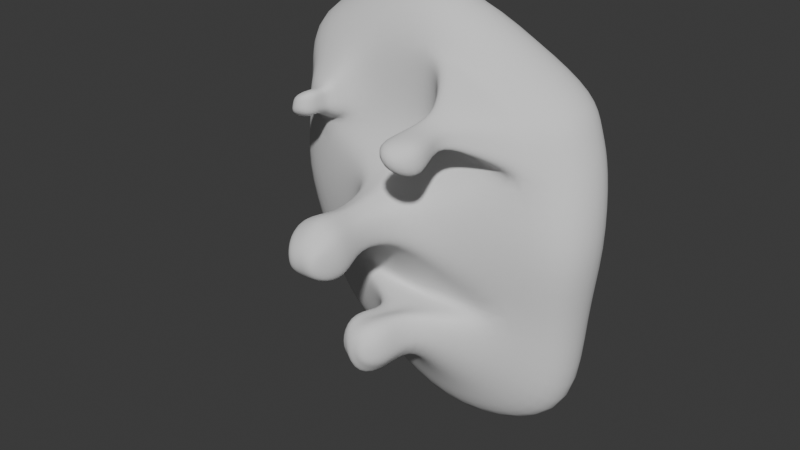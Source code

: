 # Source: platform.blend  (saved by Blender 4.1.24; exported with 4.5.12 LTS)
import bpy
from mathutils import Matrix  # noqa: F401  (used for matrix-valued properties, if any)

bpy.ops.wm.read_factory_settings(use_empty=True)
scene = bpy.context.scene
scene.name = 'Scene'

# ---- collections
col_collection = bpy.data.collections.new('Collection'); scene.collection.children.link(col_collection)

# ---- world
world_world = bpy.data.worlds.new('World'); scene.world = world_world
world_world.use_nodes = True; world_world.node_tree.nodes.clear()
_N = world_world.node_tree.nodes; _L = world_world.node_tree.links
n0 = _N.new('ShaderNodeOutputWorld'); n0.name = 'World Output'; n0.location = (300, 300)
n1 = _N.new('ShaderNodeBackground'); n1.name = 'Background'; n1.location = (10, 300)
n1.inputs[0].default_value = (0.05088, 0.05088, 0.05088, 1.0)
_L.new(n1.outputs[0], n0.inputs[0])
n0.is_active_output = True
world_world.color = (0.05088, 0.05088, 0.05088)
world_world.use_sun_shadow = False
world_world.sun_shadow_jitter_overblur = 0.0

# ---- meshes
me_cube_001 = bpy.data.meshes.new('Cube.001')
me_cube_001.from_pydata([(-1.014, -1.08, -0.277), (-0.8989, -0.9878, 0.1718), (-0.8512, 0.9494, -0.2091), (-0.791, 0.8617, 0.216), (0.9068, -0.8766, -0.2654), (0.8216, -0.8234, 0.1781), (1.04, 1.088, -0.3303), (0.8798, 0.9735, 0.08293), (0.04811, 1.432, -0.3071), (0.06029, 1.143, 0.1734), (-0.01769, -1.435, -0.2764), (-0.02519, -1.141, 0.198), (-1.172, -0.01353, -0.2736), (-0.9813, -0.01897, 0.2059), (1.15, -0.03151, -0.3822), (0.9192, -0.02478, 0.1413), (-0.00648, -0.02667, 0.2736), (-0.4597, 1.206, 0.02912), (-0.4502, 1.117, -0.2507), (-0.5449, -1.13, 0.196), (-0.4506, 1.026, 0.2176), (-0.5323, -1.298, -0.2806), (-1.223, -0.01717, 0.003146), (-0.5893, -0.01474, 0.2736), (0.5591, 1.126, 0.1259), (0.465, -1.091, -0.2708), (0.631, 1.334, -0.3568), (0.4794, -1.003, 0.2027), (0.5468, -0.02873, 0.2414), (1.167, -0.03213, -0.08465), (-0.9041, 0.4973, 0.2269), (1.022, 0.4515, -0.3649), (-1.041, 0.4644, -0.2529), (0.9093, 0.5316, 0.117), (0.003609, 0.6599, 0.2675), (0.06665, 1.482, -0.03639), (-0.5309, 0.54, 0.2807), (-0.02464, -1.473, -0.003223), (0.9255, -0.9007, 0.003844), (0.4928, 0.5564, 0.2132), (-1.086, -0.5082, -0.2736), (0.8991, -0.4953, 0.1767), (-0.009569, -0.7167, 0.2728), (1.054, 1.128, -0.08367), (-0.9716, -0.5732, 0.1985), (1.052, -0.4728, -0.3238), (-0.8677, 0.9763, 0.06634), (-0.5534, -0.6149, 0.2718), (0.5283, -0.5584, 0.2746), (-1.042, -1.122, -0.006386), (-0.8678, -0.4484, -0.4154), (-0.876, -0.9274, -0.4118), (-0.3496, 1.004, -0.4001), (-0.6649, 0.7937, -0.3809), (0.7804, 0.4173, -0.4907), (0.7956, 0.8734, -0.4597), (0.4203, -0.9919, -0.4066), (0.7636, -0.7829, -0.4192), (0.4917, 1.109, -0.4568), (0.05905, 1.159, -0.4325), (-0.4599, -1.085, -0.4138), (0.001939, -1.131, -0.4123), (-0.006146, -0.613, -0.4101), (-0.7036, 0.4104, -0.4221), (-0.9301, -0.01902, -0.4119), (0.8137, -0.434, -0.4896), (1.011, -0.02768, -0.5225), (-0.005258, 0.5606, -0.4102), (-0.4767, 0.4742, -0.4098), (-0.4784, -0.5136, -0.4105), (0.4731, 0.4794, -0.4342), (0.4685, -0.5032, -0.429), (-0.5753, -1.395, -0.007711), (0.4888, -1.168, 0.003526), (0.6716, 1.43, -0.09307), (1.064, 0.4998, -0.09975), (-1.087, 0.499, 0.03219), (-1.162, -0.5616, -0.0008772), (1.1, -0.4877, -0.02628), (-0.8656, -0.4668, -0.4853), (-0.8247, -0.7667, -0.5029), (-0.5533, -0.857, -0.5085), (-0.5739, -0.5078, -0.4879), (-0.7788, -0.5402, -0.7223), (-0.7598, -0.7187, -0.6906), (-0.5891, -0.7817, -0.6813), (-0.592, -0.5751, -0.7163), (0.39, -0.07846, -0.5869), (0.3334, -0.3038, -0.5815), (-0.401, -0.06301, -0.5555), (-0.369, 0.1857, -0.5745), (-0.7341, -0.6194, -0.7923), (-0.7229, -0.7146, -0.7746), (-0.629, -0.7472, -0.7692), (-0.6309, -0.6377, -0.7891), (-0.6324, -0.7415, -0.5638), (-0.636, -0.5826, -0.5769), (-0.7708, -0.558, -0.579), (-0.7549, -0.6951, -0.5672), (-0.001876, 0.2543, -0.5794), (-0.1488, 0.05876, -0.7174), (-0.1633, 0.1071, -1.222), (0.1073, -0.1036, -0.7174), (-0.1854, 0.2158, -0.5769), (0.1825, 0.21, -0.581), (0.3657, 0.1721, -0.5984), (-0.3754, -0.3121, -0.5365), (-0.01098, -0.4229, -0.5313), (-0.1932, -0.3487, -0.5339), (0.1742, -0.3542, -0.5358), (0.145, -0.08373, -1.235), (-0.2216, 0.02099, -0.7154), (-0.2425, -0.09864, -0.7106), (-0.06513, 0.06952, -0.7175), (0.07736, -0.2157, -0.7206), (0.01904, 0.05523, -0.7174), (0.09138, 0.01441, -0.7175), (-0.2232, -0.2193, -0.7057), (-0.06822, -0.2922, -0.7025), (-0.1516, -0.2654, -0.7032), (0.01266, -0.2662, -0.7067), (0.04137, -0.1215, -1.036), (-0.1181, 0.03262, -1.406), (-0.1143, -0.02622, -1.032), (0.00632, -0.06565, -1.45), (0.06075, -0.06428, -1.416), (-0.1616, -0.03859, -1.035), (-0.1657, -0.1256, -1.044), (-0.06693, -0.01632, -1.029), (0.02291, -0.1965, -1.062), (-0.01816, -0.02432, -1.028), (0.03061, -0.03478, -1.027), (-0.1548, -0.2121, -1.053), (-0.05852, -0.2523, -1.051), (-0.1067, -0.223, -1.052), (-0.01073, -0.2211, -1.048), (-0.2474, 0.06119, -1.23), (-0.2635, -0.09448, -1.247), (-0.06693, 0.1252, -1.217), (0.1127, -0.2262, -1.27), (0.03159, 0.1109, -1.215), (0.12, 0.06846, -1.216), (-0.2352, -0.2492, -1.262), (-0.05037, -0.3317, -1.262), (-0.1479, -0.2964, -1.263), (0.04353, -0.2899, -1.26), (-0.1084, -0.06792, -1.454), (-0.05137, -0.08147, -1.452), (-0.17, 0.01601, -1.397), (-0.1697, -0.0731, -1.419), (-0.05683, 0.03718, -1.403), (0.05311, -0.1505, -1.421), (0.005427, 0.03507, -1.401), (0.05816, 0.02053, -1.388), (-0.1629, -0.1649, -1.416), (-0.04823, -0.1973, -1.426), (-0.1099, -0.1828, -1.428), (0.00843, -0.1762, -1.429), (0.08276, 0.718, -0.7195), (0.01444, 0.6766, -0.7162), (0.1592, 0.4709, -0.7605), (0.2093, 0.618, -0.748), (0.1834, 0.6883, -0.7362), (0.1483, 0.7754, -0.7256), (-0.04804, 0.5372, -0.727), (0.05516, 0.529, -0.7471), (-0.001354, 0.5087, -0.7345), (0.1113, 0.4794, -0.7506), (-0.0156, 0.8041, -0.9527), (-0.1058, 0.7378, -0.9354), (0.2233, 0.4978, -1.016), (0.2354, 0.6991, -1.01), (0.1611, 0.7841, -0.9911), (0.07845, 0.8826, -0.9715), (-0.143, 0.5382, -0.936), (0.01018, 0.442, -1.041), (-0.06906, 0.4269, -0.9758), (0.1264, 0.4161, -1.023), (-0.1309, 0.4971, -0.5486), (-0.2773, 0.5352, -0.5369), (-0.2129, 0.7361, -0.5329), (0.08594, 0.4889, -0.5349), (0.2829, 0.4943, -0.5621), (0.343, 0.9182, -0.57), (0.1404, 0.9479, -0.5567), (-0.05854, 0.8786, -0.5447), (0.4783, 0.7572, -0.5687), (0.4691, 0.5467, -0.5684), (-0.01243, 0.7236, -1.102), (-0.05996, 0.6992, -1.093), (0.1162, 0.5689, -1.134), (0.1195, 0.6811, -1.132), (0.07731, 0.7145, -1.122), (0.0351, 0.7928, -1.112), (-0.07916, 0.5885, -1.091), (0.000325, 0.5633, -1.152), (-0.03651, 0.5278, -1.112), (0.06315, 0.5248, -1.137), (0.4104, -0.9099, -0.6333), (0.5228, -0.804, -0.6361), (0.3004, -0.7297, -0.634), (0.2959, -0.8964, -0.6832), (0.4233, -0.6311, -0.6393), (0.5391, -0.6285, -0.6524), (0.3544, -0.8244, -0.8173), (0.3907, -0.7977, -0.8096), (0.319, -0.744, -0.8176), (0.3212, -0.8375, -0.8307), (0.3646, -0.7242, -0.8122), (0.4098, -0.7107, -0.811), (0.3363, -0.8394, -1.13), (0.5037, -0.8246, -1.056), (0.2138, -0.6434, -1.071), (0.2587, -0.7912, -1.133), (0.3995, -0.5537, -1.058), (0.5116, -0.5775, -1.045), (0.7283, -0.5148, -0.5238), (0.4558, -0.5539, -0.4815), (0.1623, -0.6723, -0.4678), (0.1515, -1.089, -0.4707), (0.4254, -0.9546, -0.4665), (0.6838, -0.8099, -0.4723), (-1.05, -0.794, -0.2753), (0.8603, -0.6594, 0.1774), (-0.01738, -0.929, 0.2354), (-0.5492, -0.8725, 0.2339), (0.5039, -0.7809, 0.2386), (-0.9352, -0.7805, 0.1852), (0.9792, -0.6747, -0.2946), (-0.8719, -0.6879, -0.4136), (-0.002104, -0.872, -0.4112), (-0.4691, -0.7991, -0.4121), (0.7886, -0.6084, -0.4544), (-1.102, -0.8417, -0.003632), (1.013, -0.6942, -0.01122), (-0.8452, -0.6168, -0.4941), (-0.5636, -0.6824, -0.4982), (-0.7693, -0.6294, -0.7064), (-0.5905, -0.6784, -0.6988), (-0.7285, -0.667, -0.7835), (-0.63, -0.6925, -0.7791), (-0.7628, -0.6266, -0.5731), (-0.6342, -0.662, -0.5704), (0.2965, -0.839, -0.6367), (0.531, -0.7162, -0.6442), (0.3201, -0.7908, -0.8241), (0.4003, -0.7542, -0.8103), (0.207, -0.764, -1.099), (0.3679, -0.6966, -1.264), (0.5454, -0.7038, -1.043), (0.706, -0.6623, -0.4981), (0.1569, -0.8805, -0.4693)], [], [(76, 30, 3, 46), (74, 24, 7, 43), (234, 223, 5, 38), (72, 19, 1, 49), (14, 45, 65, 66), (225, 227, 1, 19), (226, 224, 11, 27), (6, 31, 54, 55), (73, 27, 11, 37), (17, 20, 9, 35), (228, 4, 57, 232), (39, 34, 16, 28), (36, 30, 13, 23), (10, 21, 60, 61), (75, 33, 15, 29), (77, 44, 13, 22), (34, 36, 23, 16), (32, 2, 53, 63), (46, 3, 20, 17), (21, 0, 51, 60), (224, 225, 19, 11), (37, 11, 19, 72), (31, 14, 66, 54), (33, 39, 28, 15), (38, 5, 27, 73), (223, 226, 27, 5), (12, 32, 63, 64), (35, 9, 24, 74), (7, 24, 39, 33), (8, 26, 58, 59), (2, 18, 52, 53), (9, 20, 36, 34), (43, 7, 33, 75), (4, 25, 56, 57), (20, 3, 30, 36), (24, 9, 34, 39), (18, 8, 59, 52), (22, 13, 30, 76), (40, 12, 64, 50), (15, 28, 48, 41), (16, 23, 47, 42), (26, 6, 55, 58), (233, 227, 44, 77), (25, 10, 61, 56), (28, 16, 42, 48), (23, 13, 44, 47), (222, 40, 50, 229), (29, 15, 41, 78), (251, 218, 200, 243), (231, 230, 61, 60), (65, 71, 109, 88), (66, 65, 88, 87), (63, 68, 103, 90), (50, 69, 82, 79), (62, 69, 108, 107), (217, 216, 203, 202), (184, 183, 162, 163), (182, 181, 165, 167), (181, 178, 166, 165), (179, 180, 159, 164), (50, 64, 89, 106), (64, 63, 90, 89), (67, 70, 104, 99), (69, 50, 106, 108), (14, 29, 78, 45), (222, 233, 77, 40), (12, 22, 76, 32), (6, 43, 75, 31), (8, 35, 74, 26), (4, 38, 73, 25), (10, 37, 72, 21), (2, 46, 17, 18), (40, 77, 22, 12), (31, 75, 29, 14), (18, 17, 35, 8), (25, 73, 37, 10), (21, 72, 49, 0), (228, 234, 38, 4), (26, 74, 43, 6), (32, 76, 46, 2), (242, 95, 85, 238), (60, 51, 80, 81), (229, 50, 79, 235), (231, 60, 81, 236), (104, 105, 116, 115), (241, 97, 83, 237), (97, 96, 86, 83), (95, 98, 84, 85), (238, 240, 94, 86), (86, 94, 91, 83), (84, 92, 93, 85), (239, 240, 93, 92), (107, 118, 120, 109), (103, 100, 111, 90), (109, 120, 114, 88), (81, 80, 98, 95), (79, 82, 96, 97), (235, 79, 97, 241), (236, 81, 95, 242), (237, 239, 92, 84), (89, 112, 117, 106), (104, 115, 113, 99), (108, 119, 118, 107), (54, 66, 87, 105), (70, 54, 105, 104), (71, 62, 107, 109), (68, 67, 99, 103), (87, 102, 116, 105), (99, 113, 100, 103), (106, 117, 119, 108), (87, 88, 114, 102), (117, 112, 127, 132), (102, 114, 129, 121), (113, 115, 130, 128), (118, 119, 134, 133), (100, 113, 128, 123), (116, 102, 121, 131), (119, 117, 132, 134), (115, 116, 131, 130), (132, 127, 137, 142), (121, 129, 139, 110), (128, 130, 140, 138), (133, 134, 144, 143), (123, 128, 138, 101), (131, 121, 110, 141), (134, 132, 142, 144), (130, 131, 141, 140), (114, 120, 135, 129), (112, 111, 126, 127), (111, 100, 123, 126), (120, 118, 133, 135), (110, 139, 151, 125), (138, 140, 152, 150), (143, 144, 156, 155), (101, 138, 150, 122), (141, 110, 125, 153), (144, 142, 154, 156), (140, 141, 153, 152), (145, 143, 155, 157), (129, 135, 145, 139), (127, 126, 136, 137), (126, 123, 101, 136), (135, 133, 143, 145), (122, 150, 147, 146), (150, 152, 124, 147), (148, 122, 146, 149), (147, 124, 157, 155), (152, 153, 125, 124), (149, 146, 156, 154), (146, 147, 155, 156), (124, 125, 151, 157), (142, 137, 149, 154), (139, 145, 157, 151), (137, 136, 148, 149), (136, 101, 122, 148), (162, 161, 171, 172), (159, 158, 168, 169), (166, 164, 174, 176), (158, 163, 173, 168), (178, 179, 164, 166), (180, 185, 158, 159), (183, 186, 161, 162), (185, 184, 163, 158), (187, 182, 167, 160), (186, 187, 160, 161), (174, 169, 189, 194), (171, 170, 190, 191), (170, 177, 197, 190), (172, 171, 191, 192), (160, 167, 177, 170), (161, 160, 170, 171), (164, 159, 169, 174), (165, 166, 176, 175), (163, 162, 172, 173), (167, 165, 175, 177), (55, 54, 187, 186), (54, 70, 182, 187), (52, 59, 184, 185), (58, 55, 186, 183), (53, 52, 185, 180), (68, 63, 179, 178), (63, 53, 180, 179), (67, 68, 178, 181), (70, 67, 181, 182), (59, 58, 183, 184), (90, 111, 112, 89), (193, 192, 197, 195), (189, 188, 196, 194), (192, 191, 190, 197), (188, 193, 195, 196), (175, 176, 196, 195), (173, 172, 192, 193), (177, 175, 195, 197), (168, 173, 193, 188), (176, 174, 194, 196), (169, 168, 188, 189), (199, 198, 204, 205), (198, 201, 207, 204), (220, 219, 201, 198), (250, 221, 199, 244), (218, 217, 202, 200), (221, 220, 198, 199), (208, 209, 215, 214), (245, 206, 212, 247), (200, 202, 208, 206), (243, 200, 206, 245), (202, 203, 209, 208), (244, 199, 205, 246), (248, 249, 211, 210), (247, 248, 210, 213), (246, 205, 211, 249), (204, 207, 213, 210), (205, 204, 210, 211), (206, 208, 214, 212), (57, 56, 220, 221), (62, 71, 217, 218), (232, 57, 221, 250), (56, 61, 219, 220), (71, 65, 216, 217), (230, 62, 218, 251), (61, 230, 251, 219), (65, 232, 250, 216), (209, 246, 249, 215), (212, 214, 248, 247), (214, 215, 249, 248), (203, 244, 246, 209), (201, 243, 245, 207), (207, 245, 247, 213), (216, 250, 244, 203), (83, 91, 239, 237), (82, 236, 242, 96), (80, 235, 241, 98), (91, 94, 240, 239), (85, 93, 240, 238), (98, 241, 237, 84), (69, 231, 236, 82), (51, 229, 235, 80), (96, 242, 238, 86), (45, 78, 234, 228), (0, 49, 233, 222), (69, 62, 230, 231), (219, 251, 243, 201), (0, 222, 229, 51), (49, 1, 227, 233), (41, 48, 226, 223), (42, 47, 225, 224), (45, 228, 232, 65), (48, 42, 224, 226), (47, 44, 227, 225), (78, 41, 223, 234)])
me_cube_001.polygons.foreach_set('use_smooth', [True] * 250)
_uv = me_cube_001.uv_layers.new(name='UVMap')
_uv.uv.foreach_set('vector', [0.5036, 0.1851, 0.625, 0.1851, 0.625, 0.25, 0.5036, 0.25, 0.5036, 0.4371, 0.625, 0.4371, 0.625, 0.5, 0.5036, 0.5, 0.5036, 0.7192, 0.625, 0.7192, 0.625, 0.75, 0.5036, 0.75, 0.5036, 0.9379, 0.625, 0.9379, 0.625, 1.0, 0.5036, 1.0, 0.375, 0.6267, 0.375, 0.6883, 0.375, 0.6883, 0.375, 0.6267, 0.8129, 0.7192, 0.875, 0.7192, 0.875, 0.75, 0.8129, 0.75, 0.6879, 0.7192, 0.7507, 0.7192, 0.7507, 0.75, 0.6879, 0.75, 0.375, 0.5, 0.375, 0.5649, 0.375, 0.5649, 0.375, 0.5, 0.5036, 0.8129, 0.625, 0.8129, 0.625, 0.8757, 0.5036, 0.8757, 0.5036, 0.3121, 0.625, 0.3121, 0.625, 0.3743, 0.5036, 0.3743, 0.375, 0.7192, 0.375, 0.75, 0.375, 0.75, 0.375, 0.7192, 0.6879, 0.5649, 0.7507, 0.5649, 0.7507, 0.6267, 0.6879, 0.6267, 0.8129, 0.5649, 0.875, 0.5649, 0.875, 0.6267, 0.8129, 0.6267, 0.375, 0.8757, 0.375, 0.9379, 0.375, 0.9379, 0.375, 0.8757, 0.5036, 0.5649, 0.625, 0.5649, 0.625, 0.6267, 0.5036, 0.6267, 0.5036, 0.06165, 0.625, 0.06165, 0.625, 0.1233, 0.5036, 0.1233, 0.7507, 0.5649, 0.8129, 0.5649, 0.8129, 0.6267, 0.7507, 0.6267, 0.375, 0.1851, 0.375, 0.25, 0.375, 0.25, 0.375, 0.1851, 0.5036, 0.25, 0.625, 0.25, 0.625, 0.3121, 0.5036, 0.3121, 0.375, 0.9379, 0.375, 1.0, 0.375, 1.0, 0.375, 0.9379, 0.7507, 0.7192, 0.8129, 0.7192, 0.8129, 0.75, 0.7507, 0.75, 0.5036, 0.8757, 0.625, 0.8757, 0.625, 0.9379, 0.5036, 0.9379, 0.375, 0.5649, 0.375, 0.6267, 0.375, 0.6267, 0.375, 0.5649, 0.625, 0.5649, 0.6879, 0.5649, 0.6879, 0.6267, 0.625, 0.6267, 0.5036, 0.75, 0.625, 0.75, 0.625, 0.8129, 0.5036, 0.8129, 0.625, 0.7192, 0.6879, 0.7192, 0.6879, 0.75, 0.625, 0.75, 0.375, 0.1233, 0.375, 0.1851, 0.375, 0.1851, 0.375, 0.1233, 0.5036, 0.3743, 0.625, 0.3743, 0.625, 0.4371, 0.5036, 0.4371, 0.625, 0.5, 0.6879, 0.5, 0.6879, 0.5649, 0.625, 0.5649, 0.375, 0.3743, 0.375, 0.4371, 0.375, 0.4371, 0.375, 0.3743, 0.375, 0.25, 0.375, 0.3121, 0.375, 0.3121, 0.375, 0.25, 0.7507, 0.5, 0.8129, 0.5, 0.8129, 0.5649, 0.7507, 0.5649, 0.5036, 0.5, 0.625, 0.5, 0.625, 0.5649, 0.5036, 0.5649, 0.375, 0.75, 0.375, 0.8129, 0.375, 0.8129, 0.375, 0.75, 0.8129, 0.5, 0.875, 0.5, 0.875, 0.5649, 0.8129, 0.5649, 0.6879, 0.5, 0.7507, 0.5, 0.7507, 0.5649, 0.6879, 0.5649, 0.375, 0.3121, 0.375, 0.3743, 0.375, 0.3743, 0.375, 0.3121, 0.5036, 0.1233, 0.625, 0.1233, 0.625, 0.1851, 0.5036, 0.1851, 0.375, 0.06165, 0.375, 0.1233, 0.375, 0.1233, 0.375, 0.06165, 0.625, 0.6267, 0.6879, 0.6267, 0.6879, 0.6883, 0.625, 0.6883, 0.7507, 0.6267, 0.8129, 0.6267, 0.8129, 0.6883, 0.7507, 0.6883, 0.375, 0.4371, 0.375, 0.5, 0.375, 0.5, 0.375, 0.4371, 0.5036, 0.03083, 0.625, 0.03083, 0.625, 0.06165, 0.5036, 0.06165, 0.375, 0.8129, 0.375, 0.8757, 0.375, 0.8757, 0.375, 0.8129, 0.6879, 0.6267, 0.7507, 0.6267, 0.7507, 0.6883, 0.6879, 0.6883, 0.8129, 0.6267, 0.875, 0.6267, 0.875, 0.6883, 0.8129, 0.6883, 0.375, 0.03083, 0.375, 0.06165, 0.375, 0.06165, 0.375, 0.03083, 0.5036, 0.6267, 0.625, 0.6267, 0.625, 0.6883, 0.5036, 0.6883, 0.2493, 0.7192, 0.2493, 0.6883, 0.2493, 0.6883, 0.2493, 0.7192, 0.1871, 0.7192, 0.2493, 0.7192, 0.2493, 0.75, 0.1871, 0.75, 0.375, 0.6883, 0.3121, 0.6883, 0.3121, 0.6883, 0.375, 0.6883, 0.375, 0.6267, 0.375, 0.6883, 0.375, 0.6883, 0.375, 0.6267, 0.125, 0.5649, 0.1871, 0.5649, 0.1871, 0.5649, 0.125, 0.5649, 0.125, 0.6883, 0.1871, 0.6883, 0.1871, 0.6883, 0.125, 0.6883, 0.2493, 0.6883, 0.1871, 0.6883, 0.1871, 0.6883, 0.2493, 0.6883, 0.3121, 0.6883, 0.375, 0.6883, 0.375, 0.6883, 0.3121, 0.6883, 0.375, 0.3743, 0.375, 0.4371, 0.375, 0.4371, 0.375, 0.3743, 0.3121, 0.5649, 0.2493, 0.5649, 0.2493, 0.5649, 0.3121, 0.5649, 0.2493, 0.5649, 0.1871, 0.5649, 0.1871, 0.5649, 0.2493, 0.5649, 0.375, 0.1851, 0.375, 0.25, 0.375, 0.25, 0.375, 0.1851, 0.375, 0.06165, 0.375, 0.1233, 0.375, 0.1233, 0.375, 0.06165, 0.375, 0.1233, 0.375, 0.1851, 0.375, 0.1851, 0.375, 0.1233, 0.2493, 0.5649, 0.3121, 0.5649, 0.3121, 0.5649, 0.2493, 0.5649, 0.1871, 0.6883, 0.125, 0.6883, 0.125, 0.6883, 0.1871, 0.6883, 0.375, 0.6267, 0.5036, 0.6267, 0.5036, 0.6883, 0.375, 0.6883, 0.375, 0.03083, 0.5036, 0.03083, 0.5036, 0.06165, 0.375, 0.06165, 0.375, 0.1233, 0.5036, 0.1233, 0.5036, 0.1851, 0.375, 0.1851, 0.375, 0.5, 0.5036, 0.5, 0.5036, 0.5649, 0.375, 0.5649, 0.375, 0.3743, 0.5036, 0.3743, 0.5036, 0.4371, 0.375, 0.4371, 0.375, 0.75, 0.5036, 0.75, 0.5036, 0.8129, 0.375, 0.8129, 0.375, 0.8757, 0.5036, 0.8757, 0.5036, 0.9379, 0.375, 0.9379, 0.375, 0.25, 0.5036, 0.25, 0.5036, 0.3121, 0.375, 0.3121, 0.375, 0.06165, 0.5036, 0.06165, 0.5036, 0.1233, 0.375, 0.1233, 0.375, 0.5649, 0.5036, 0.5649, 0.5036, 0.6267, 0.375, 0.6267, 0.375, 0.3121, 0.5036, 0.3121, 0.5036, 0.3743, 0.375, 0.3743, 0.375, 0.8129, 0.5036, 0.8129, 0.5036, 0.8757, 0.375, 0.8757, 0.375, 0.9379, 0.5036, 0.9379, 0.5036, 1.0, 0.375, 1.0, 0.375, 0.7192, 0.5036, 0.7192, 0.5036, 0.75, 0.375, 0.75, 0.375, 0.4371, 0.5036, 0.4371, 0.5036, 0.5, 0.375, 0.5, 0.375, 0.1851, 0.5036, 0.1851, 0.5036, 0.25, 0.375, 0.25, 0.1871, 0.7192, 0.1871, 0.75, 0.1871, 0.75, 0.1871, 0.7192, 0.375, 0.9379, 0.375, 1.0, 0.375, 1.0, 0.375, 0.9379, 0.375, 0.03083, 0.375, 0.06165, 0.375, 0.06165, 0.375, 0.03083, 0.1871, 0.7192, 0.1871, 0.75, 0.1871, 0.75, 0.1871, 0.7192, 0.3121, 0.5649, 0.375, 0.5649, 0.375, 0.5649, 0.3121, 0.5649, 0.375, 0.03083, 0.375, 0.06165, 0.375, 0.06165, 0.375, 0.03083, 0.125, 0.6883, 0.1871, 0.6883, 0.1871, 0.6883, 0.125, 0.6883, 0.375, 0.9379, 0.375, 1.0, 0.375, 1.0, 0.375, 0.9379, 0.1871, 0.7192, 0.1871, 0.7192, 0.1871, 0.6883, 0.1871, 0.6883, 0.1871, 0.6883, 0.1871, 0.6883, 0.125, 0.6883, 0.125, 0.6883, 0.375, 1.0, 0.375, 1.0, 0.375, 0.9379, 0.375, 0.9379, 0.125, 0.7192, 0.1871, 0.7192, 0.1871, 0.75, 0.125, 0.75, 0.2493, 0.6883, 0.2493, 0.6883, 0.3121, 0.6883, 0.3121, 0.6883, 0.1871, 0.5649, 0.1871, 0.5649, 0.125, 0.5649, 0.125, 0.5649, 0.3121, 0.6883, 0.3121, 0.6883, 0.375, 0.6883, 0.375, 0.6883, 0.375, 0.9379, 0.375, 1.0, 0.375, 1.0, 0.375, 0.9379, 0.125, 0.6883, 0.1871, 0.6883, 0.1871, 0.6883, 0.125, 0.6883, 0.375, 0.03083, 0.375, 0.06165, 0.375, 0.06165, 0.375, 0.03083, 0.1871, 0.7192, 0.1871, 0.75, 0.1871, 0.75, 0.1871, 0.7192, 0.375, 0.03083, 0.375, 0.03083, 0.375, 0.0, 0.375, 0.0, 0.375, 0.1233, 0.375, 0.1233, 0.375, 0.06165, 0.375, 0.06165, 0.3121, 0.5649, 0.3121, 0.5649, 0.2493, 0.5649, 0.2493, 0.5649, 0.1871, 0.6883, 0.1871, 0.6883, 0.2493, 0.6883, 0.2493, 0.6883, 0.375, 0.5649, 0.375, 0.6267, 0.375, 0.6267, 0.375, 0.5649, 0.3121, 0.5649, 0.375, 0.5649, 0.375, 0.5649, 0.3121, 0.5649, 0.3121, 0.6883, 0.2493, 0.6883, 0.2493, 0.6883, 0.3121, 0.6883, 0.1871, 0.5649, 0.2493, 0.5649, 0.2493, 0.5649, 0.1871, 0.5649, 0.375, 0.6267, 0.375, 0.6267, 0.375, 0.5649, 0.375, 0.5649, 0.2493, 0.5649, 0.2493, 0.5649, 0.1871, 0.5649, 0.1871, 0.5649, 0.125, 0.6883, 0.125, 0.6883, 0.1871, 0.6883, 0.1871, 0.6883, 0.375, 0.6267, 0.375, 0.6883, 0.375, 0.6883, 0.375, 0.6267, 0.375, 0.06165, 0.375, 0.1233, 0.375, 0.1233, 0.375, 0.06165, 0.375, 0.6267, 0.375, 0.6883, 0.375, 0.6883, 0.375, 0.6267, 0.2493, 0.5649, 0.3121, 0.5649, 0.3121, 0.5649, 0.2493, 0.5649, 0.2493, 0.6883, 0.1871, 0.6883, 0.1871, 0.6883, 0.2493, 0.6883, 0.1871, 0.5649, 0.2493, 0.5649, 0.2493, 0.5649, 0.1871, 0.5649, 0.375, 0.5649, 0.375, 0.6267, 0.375, 0.6267, 0.375, 0.5649, 0.1871, 0.6883, 0.125, 0.6883, 0.125, 0.6883, 0.1871, 0.6883, 0.3121, 0.5649, 0.375, 0.5649, 0.375, 0.5649, 0.3121, 0.5649, 0.375, 0.06165, 0.375, 0.1233, 0.375, 0.1233, 0.375, 0.06165, 0.375, 0.6267, 0.375, 0.6883, 0.375, 0.6883, 0.375, 0.6267, 0.2493, 0.5649, 0.3121, 0.5649, 0.3121, 0.5649, 0.2493, 0.5649, 0.2493, 0.6883, 0.1871, 0.6883, 0.1871, 0.6883, 0.2493, 0.6883, 0.1871, 0.5649, 0.2493, 0.5649, 0.2493, 0.5649, 0.1871, 0.5649, 0.375, 0.5649, 0.375, 0.6267, 0.375, 0.6267, 0.375, 0.5649, 0.1871, 0.6883, 0.125, 0.6883, 0.125, 0.6883, 0.1871, 0.6883, 0.3121, 0.5649, 0.375, 0.5649, 0.375, 0.5649, 0.3121, 0.5649, 0.375, 0.6883, 0.3121, 0.6883, 0.3121, 0.6883, 0.375, 0.6883, 0.375, 0.1233, 0.375, 0.1851, 0.375, 0.1851, 0.375, 0.1233, 0.125, 0.5649, 0.1871, 0.5649, 0.1871, 0.5649, 0.125, 0.5649, 0.3121, 0.6883, 0.2493, 0.6883, 0.2493, 0.6883, 0.3121, 0.6883, 0.375, 0.6267, 0.375, 0.6883, 0.375, 0.6883, 0.375, 0.6267, 0.2493, 0.5649, 0.3121, 0.5649, 0.3121, 0.5649, 0.2493, 0.5649, 0.2493, 0.6883, 0.1871, 0.6883, 0.1871, 0.6883, 0.2493, 0.6883, 0.1871, 0.5649, 0.2493, 0.5649, 0.2493, 0.5649, 0.1871, 0.5649, 0.375, 0.5649, 0.375, 0.6267, 0.375, 0.6267, 0.375, 0.5649, 0.1871, 0.6883, 0.125, 0.6883, 0.125, 0.6883, 0.1871, 0.6883, 0.3121, 0.5649, 0.375, 0.5649, 0.375, 0.5649, 0.3121, 0.5649, 0.3121, 0.6883, 0.2493, 0.6883, 0.2493, 0.6883, 0.3121, 0.6883, 0.375, 0.6883, 0.3121, 0.6883, 0.3121, 0.6883, 0.375, 0.6883, 0.375, 0.1233, 0.375, 0.1851, 0.375, 0.1851, 0.375, 0.1233, 0.125, 0.5649, 0.1871, 0.5649, 0.1871, 0.5649, 0.125, 0.5649, 0.3121, 0.6883, 0.2493, 0.6883, 0.2493, 0.6883, 0.3121, 0.6883, 0.1871, 0.5649, 0.2493, 0.5649, 0.2493, 0.6267, 0.1871, 0.6267, 0.2493, 0.5649, 0.3121, 0.5649, 0.3121, 0.6267, 0.2493, 0.6267, 0.125, 0.5649, 0.1871, 0.5649, 0.1871, 0.6267, 0.125, 0.6267, 0.2493, 0.6267, 0.3121, 0.6267, 0.3121, 0.6883, 0.2493, 0.6883, 0.3121, 0.5649, 0.375, 0.5649, 0.375, 0.6267, 0.3121, 0.6267, 0.125, 0.6267, 0.1871, 0.6267, 0.1871, 0.6883, 0.125, 0.6883, 0.1871, 0.6267, 0.2493, 0.6267, 0.2493, 0.6883, 0.1871, 0.6883, 0.3121, 0.6267, 0.375, 0.6267, 0.375, 0.6883, 0.3121, 0.6883, 0.375, 0.06165, 0.375, 0.1233, 0.375, 0.1233, 0.375, 0.06165, 0.375, 0.6883, 0.3121, 0.6883, 0.3121, 0.6883, 0.375, 0.6883, 0.375, 0.1233, 0.375, 0.1851, 0.375, 0.1851, 0.375, 0.1233, 0.125, 0.5649, 0.1871, 0.5649, 0.1871, 0.5649, 0.125, 0.5649, 0.375, 0.4371, 0.375, 0.5, 0.375, 0.5, 0.375, 0.4371, 0.375, 0.25, 0.375, 0.3121, 0.375, 0.3121, 0.375, 0.25, 0.1871, 0.5649, 0.125, 0.5649, 0.125, 0.5649, 0.1871, 0.5649, 0.375, 0.3121, 0.375, 0.3743, 0.375, 0.3743, 0.375, 0.3121, 0.1871, 0.5649, 0.125, 0.5649, 0.125, 0.5649, 0.1871, 0.5649, 0.375, 0.25, 0.375, 0.3121, 0.375, 0.3121, 0.375, 0.25, 0.375, 0.4371, 0.375, 0.5, 0.375, 0.5, 0.375, 0.4371, 0.375, 0.3121, 0.375, 0.3743, 0.375, 0.3743, 0.375, 0.3121, 0.375, 0.5649, 0.3121, 0.5649, 0.3121, 0.5649, 0.375, 0.5649, 0.375, 0.5, 0.375, 0.5649, 0.375, 0.5649, 0.375, 0.5, 0.375, 0.1851, 0.375, 0.25, 0.375, 0.25, 0.375, 0.1851, 0.375, 0.5, 0.375, 0.5649, 0.375, 0.5649, 0.375, 0.5, 0.375, 0.5649, 0.3121, 0.5649, 0.3121, 0.5649, 0.375, 0.5649, 0.375, 0.4371, 0.375, 0.5, 0.375, 0.5, 0.375, 0.4371, 0.375, 0.5649, 0.3121, 0.5649, 0.3121, 0.5649, 0.375, 0.5649, 0.375, 0.5, 0.375, 0.5649, 0.375, 0.5649, 0.375, 0.5, 0.375, 0.1851, 0.375, 0.25, 0.375, 0.25, 0.375, 0.1851, 0.2493, 0.5649, 0.1871, 0.5649, 0.1871, 0.5649, 0.2493, 0.5649, 0.375, 0.3743, 0.375, 0.4371, 0.375, 0.4371, 0.375, 0.3743, 0.3121, 0.5649, 0.2493, 0.5649, 0.2493, 0.5649, 0.3121, 0.5649, 0.375, 0.5, 0.375, 0.5649, 0.375, 0.5649, 0.375, 0.5, 0.375, 0.5649, 0.3121, 0.5649, 0.3121, 0.5649, 0.375, 0.5649, 0.375, 0.3121, 0.375, 0.3743, 0.375, 0.3743, 0.375, 0.3121, 0.375, 0.4371, 0.375, 0.5, 0.375, 0.5, 0.375, 0.4371, 0.375, 0.25, 0.375, 0.3121, 0.375, 0.3121, 0.375, 0.25, 0.1871, 0.5649, 0.125, 0.5649, 0.125, 0.5649, 0.1871, 0.5649, 0.375, 0.1851, 0.375, 0.25, 0.375, 0.25, 0.375, 0.1851, 0.2493, 0.5649, 0.1871, 0.5649, 0.1871, 0.5649, 0.2493, 0.5649, 0.3121, 0.5649, 0.2493, 0.5649, 0.2493, 0.5649, 0.3121, 0.5649, 0.375, 0.3743, 0.375, 0.4371, 0.375, 0.4371, 0.375, 0.3743, 0.375, 0.1851, 0.375, 0.1851, 0.375, 0.1233, 0.375, 0.1233, 0.2493, 0.5, 0.3121, 0.5, 0.3121, 0.5649, 0.2493, 0.5649, 0.125, 0.5, 0.1871, 0.5, 0.1871, 0.5649, 0.125, 0.5649, 0.3121, 0.5, 0.375, 0.5, 0.375, 0.5649, 0.3121, 0.5649, 0.1871, 0.5, 0.2493, 0.5, 0.2493, 0.5649, 0.1871, 0.5649, 0.2493, 0.5649, 0.1871, 0.5649, 0.1871, 0.5649, 0.2493, 0.5649, 0.375, 0.3743, 0.375, 0.4371, 0.375, 0.4371, 0.375, 0.3743, 0.3121, 0.5649, 0.2493, 0.5649, 0.2493, 0.5649, 0.3121, 0.5649, 0.375, 0.3121, 0.375, 0.3743, 0.375, 0.3743, 0.375, 0.3121, 0.1871, 0.5649, 0.125, 0.5649, 0.125, 0.5649, 0.1871, 0.5649, 0.375, 0.25, 0.375, 0.3121, 0.375, 0.3121, 0.375, 0.25, 0.375, 0.75, 0.375, 0.8129, 0.375, 0.8129, 0.375, 0.75, 0.375, 0.8129, 0.375, 0.8757, 0.375, 0.8757, 0.375, 0.8129, 0.375, 0.8129, 0.375, 0.8757, 0.375, 0.8757, 0.375, 0.8129, 0.375, 0.7192, 0.375, 0.75, 0.375, 0.75, 0.375, 0.7192, 0.2493, 0.6883, 0.3121, 0.6883, 0.3121, 0.6883, 0.2493, 0.6883, 0.375, 0.75, 0.375, 0.8129, 0.375, 0.8129, 0.375, 0.75, 0.3121, 0.6883, 0.375, 0.6883, 0.375, 0.6883, 0.3121, 0.6883, 0.2493, 0.7192, 0.2493, 0.6883, 0.2493, 0.6883, 0.2493, 0.7192, 0.2493, 0.6883, 0.3121, 0.6883, 0.3121, 0.6883, 0.2493, 0.6883, 0.2493, 0.7192, 0.2493, 0.6883, 0.2493, 0.6883, 0.2493, 0.7192, 0.3121, 0.6883, 0.375, 0.6883, 0.375, 0.6883, 0.3121, 0.6883, 0.375, 0.7192, 0.375, 0.75, 0.375, 0.75, 0.375, 0.7192, 0.3121, 0.7192, 0.375, 0.7192, 0.375, 0.75, 0.3121, 0.75, 0.2493, 0.7192, 0.3121, 0.7192, 0.3121, 0.75, 0.2493, 0.75, 0.375, 0.7192, 0.375, 0.75, 0.375, 0.75, 0.375, 0.7192, 0.375, 0.8129, 0.375, 0.8757, 0.375, 0.8757, 0.375, 0.8129, 0.375, 0.75, 0.375, 0.8129, 0.375, 0.8129, 0.375, 0.75, 0.2493, 0.6883, 0.3121, 0.6883, 0.3121, 0.6883, 0.2493, 0.6883, 0.375, 0.75, 0.375, 0.8129, 0.375, 0.8129, 0.375, 0.75, 0.2493, 0.6883, 0.3121, 0.6883, 0.3121, 0.6883, 0.2493, 0.6883, 0.375, 0.7192, 0.375, 0.75, 0.375, 0.75, 0.375, 0.7192, 0.375, 0.8129, 0.375, 0.8757, 0.375, 0.8757, 0.375, 0.8129, 0.3121, 0.6883, 0.375, 0.6883, 0.375, 0.6883, 0.3121, 0.6883, 0.2493, 0.7192, 0.2493, 0.6883, 0.2493, 0.6883, 0.2493, 0.7192, 0.2493, 0.75, 0.2493, 0.7192, 0.2493, 0.7192, 0.2493, 0.75, 0.375, 0.6883, 0.375, 0.7192, 0.375, 0.7192, 0.375, 0.6883, 0.375, 0.6883, 0.375, 0.7192, 0.375, 0.7192, 0.375, 0.6883, 0.2493, 0.6883, 0.3121, 0.6883, 0.3121, 0.7192, 0.2493, 0.7192, 0.3121, 0.6883, 0.375, 0.6883, 0.375, 0.7192, 0.3121, 0.7192, 0.375, 0.6883, 0.375, 0.7192, 0.375, 0.7192, 0.375, 0.6883, 0.2493, 0.75, 0.2493, 0.7192, 0.2493, 0.7192, 0.2493, 0.75, 0.2493, 0.75, 0.2493, 0.7192, 0.2493, 0.7192, 0.2493, 0.75, 0.375, 0.6883, 0.375, 0.7192, 0.375, 0.7192, 0.375, 0.6883, 0.375, 0.06165, 0.375, 0.06165, 0.375, 0.03083, 0.375, 0.03083, 0.1871, 0.6883, 0.1871, 0.7192, 0.1871, 0.7192, 0.1871, 0.6883, 0.375, 0.0, 0.375, 0.03083, 0.375, 0.03083, 0.375, 0.0, 0.125, 0.6883, 0.1871, 0.6883, 0.1871, 0.7192, 0.125, 0.7192, 0.1871, 0.75, 0.1871, 0.75, 0.1871, 0.7192, 0.1871, 0.7192, 0.375, 0.0, 0.375, 0.03083, 0.375, 0.03083, 0.375, 0.0, 0.1871, 0.6883, 0.1871, 0.7192, 0.1871, 0.7192, 0.1871, 0.6883, 0.375, 0.0, 0.375, 0.03083, 0.375, 0.03083, 0.375, 0.0, 0.1871, 0.6883, 0.1871, 0.7192, 0.1871, 0.7192, 0.1871, 0.6883, 0.375, 0.6883, 0.5036, 0.6883, 0.5036, 0.7192, 0.375, 0.7192, 0.375, 0.0, 0.5036, 0.0, 0.5036, 0.03083, 0.375, 0.03083, 0.1871, 0.6883, 0.2493, 0.6883, 0.2493, 0.7192, 0.1871, 0.7192, 0.2493, 0.75, 0.2493, 0.7192, 0.2493, 0.7192, 0.2493, 0.75, 0.375, 0.0, 0.375, 0.03083, 0.375, 0.03083, 0.375, 0.0, 0.5036, 0.0, 0.625, 0.0, 0.625, 0.03083, 0.5036, 0.03083, 0.625, 0.6883, 0.6879, 0.6883, 0.6879, 0.7192, 0.625, 0.7192, 0.7507, 0.6883, 0.8129, 0.6883, 0.8129, 0.7192, 0.7507, 0.7192, 0.375, 0.6883, 0.375, 0.7192, 0.375, 0.7192, 0.375, 0.6883, 0.6879, 0.6883, 0.7507, 0.6883, 0.7507, 0.7192, 0.6879, 0.7192, 0.8129, 0.6883, 0.875, 0.6883, 0.875, 0.7192, 0.8129, 0.7192, 0.5036, 0.6883, 0.625, 0.6883, 0.625, 0.7192, 0.5036, 0.7192])
me_cube_001.update()

# ---- objects
ob_cube = bpy.data.objects.new('Cube', me_cube_001)

# ---- transforms, parenting, visibility, modifiers, constraints
ob_cube.location = (0.832, 0.0, 0.0)
ob_cube.rotation_euler = (-1.571, -0.0, 0.0)
_m = ob_cube.modifiers.new('Subdivision', 'SUBSURF')

# ---- collection membership
col_collection.objects.link(ob_cube)

# ---- scene / render settings (as saved in the file)
scene.frame_start = 1; scene.frame_end = 250; scene.frame_set(54)
scene.render.engine = 'BLENDER_EEVEE_NEXT'
scene.cycles.sampling_pattern = 'TABULATED_SOBOL'
scene.eevee.ray_tracing_options.trace_max_roughness = 0.0
bpy.context.view_layer.update()

# ---- added for rendering (the .blend has no active camera and no usable light): camera, sun
cam_auto = bpy.data.cameras.new('AutoCamera')
cam_auto.lens = 50.0
cam_auto.sensor_width = 36.0
cam_auto.clip_end = 1000.0
ob_auto_camera = bpy.data.objects.new('AutoCamera', cam_auto)
scene.collection.objects.link(ob_auto_camera)
ob_auto_camera.location = (4.66954, -5.22506, 3.08782)
ob_auto_camera.rotation_euler = (1.09748, -7.21219e-08, 0.694738)
scene.camera = ob_auto_camera
light_auto_sun = bpy.data.lights.new('AutoSun', 'SUN')
light_auto_sun.energy = 3.0
light_auto_sun.angle = 0.0523599
ob_auto_sun = bpy.data.objects.new('AutoSun', light_auto_sun)
scene.collection.objects.link(ob_auto_sun)
ob_auto_sun.rotation_euler = (0.872665, 0.174533, 0.523599)
bpy.context.view_layer.update()
